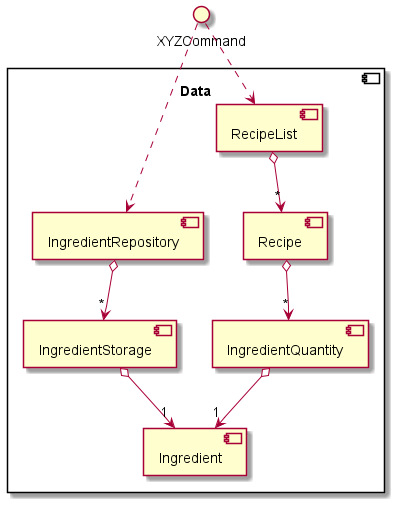

The diagram above was rendered by PlantUML. Its source (embedded in the PNG):
@startuml
'https://plantuml.com/component-diagram


component "Data" {
  [IngredientStorage] o--> "1"[Ingredient]
  [IngredientRepository] o--> "*" [IngredientStorage]
  [IngredientQuantity] o--> "1" [Ingredient]
  [Recipe] o--> "*" [IngredientQuantity]
  [RecipeList] o--> "*" [Recipe]
}

XYZCommand ..> [RecipeList]
XYZCommand ..> [IngredientRepository]

@enduml